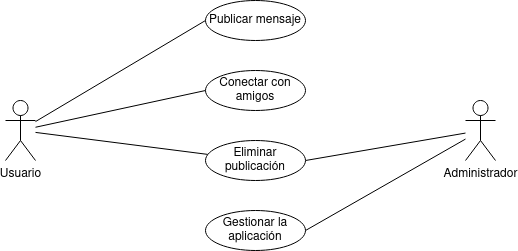

The diagram above was exported from draw.io. Its source (the exported page's mxGraphModel, read from the mxfile embedded in the PNG):
<mxGraphModel dx="1434" dy="795" grid="1" gridSize="10" guides="1" tooltips="1" connect="1" arrows="1" fold="1" page="1" pageScale="1" pageWidth="827" pageHeight="1169" math="0" shadow="0">
  <root>
    <mxCell id="0" />
    <mxCell id="1" parent="0" />
    <mxCell id="b6Ci14qVcUX4BfqdDAR6-9" style="rounded=0;orthogonalLoop=1;jettySize=auto;html=1;entryX=0;entryY=0.5;entryDx=0;entryDy=0;endArrow=none;endFill=0;" edge="1" parent="1" source="b6Ci14qVcUX4BfqdDAR6-1" target="b6Ci14qVcUX4BfqdDAR6-5">
      <mxGeometry relative="1" as="geometry" />
    </mxCell>
    <mxCell id="b6Ci14qVcUX4BfqdDAR6-10" style="rounded=0;orthogonalLoop=1;jettySize=auto;html=1;entryX=0;entryY=0.5;entryDx=0;entryDy=0;endArrow=none;endFill=0;" edge="1" parent="1" source="b6Ci14qVcUX4BfqdDAR6-1" target="b6Ci14qVcUX4BfqdDAR6-6">
      <mxGeometry relative="1" as="geometry" />
    </mxCell>
    <mxCell id="b6Ci14qVcUX4BfqdDAR6-11" style="rounded=0;orthogonalLoop=1;jettySize=auto;html=1;endArrow=none;endFill=0;" edge="1" parent="1" source="b6Ci14qVcUX4BfqdDAR6-1" target="b6Ci14qVcUX4BfqdDAR6-7">
      <mxGeometry relative="1" as="geometry" />
    </mxCell>
    <mxCell id="b6Ci14qVcUX4BfqdDAR6-1" value="Usuario" style="shape=umlActor;verticalLabelPosition=bottom;verticalAlign=top;html=1;outlineConnect=0;" vertex="1" parent="1">
      <mxGeometry x="240" y="380" width="30" height="60" as="geometry" />
    </mxCell>
    <mxCell id="b6Ci14qVcUX4BfqdDAR6-12" style="rounded=0;orthogonalLoop=1;jettySize=auto;html=1;entryX=1;entryY=0.5;entryDx=0;entryDy=0;endArrow=none;endFill=0;" edge="1" parent="1" source="b6Ci14qVcUX4BfqdDAR6-2" target="b6Ci14qVcUX4BfqdDAR6-7">
      <mxGeometry relative="1" as="geometry" />
    </mxCell>
    <mxCell id="b6Ci14qVcUX4BfqdDAR6-13" style="rounded=0;orthogonalLoop=1;jettySize=auto;html=1;entryX=1;entryY=0.5;entryDx=0;entryDy=0;endArrow=none;endFill=0;" edge="1" parent="1" source="b6Ci14qVcUX4BfqdDAR6-2" target="b6Ci14qVcUX4BfqdDAR6-8">
      <mxGeometry relative="1" as="geometry" />
    </mxCell>
    <mxCell id="b6Ci14qVcUX4BfqdDAR6-2" value="Administrador" style="shape=umlActor;verticalLabelPosition=bottom;verticalAlign=top;html=1;outlineConnect=0;" vertex="1" parent="1">
      <mxGeometry x="700" y="380" width="30" height="60" as="geometry" />
    </mxCell>
    <mxCell id="b6Ci14qVcUX4BfqdDAR6-5" value="Publicar mensaje" style="ellipse;whiteSpace=wrap;html=1;align=center;" vertex="1" parent="1">
      <mxGeometry x="440" y="280" width="100" height="40" as="geometry" />
    </mxCell>
    <mxCell id="b6Ci14qVcUX4BfqdDAR6-6" value="Conectar con amigos " style="ellipse;whiteSpace=wrap;html=1;align=center;" vertex="1" parent="1">
      <mxGeometry x="440" y="350" width="100" height="40" as="geometry" />
    </mxCell>
    <mxCell id="b6Ci14qVcUX4BfqdDAR6-7" value="Eliminar publicación" style="ellipse;whiteSpace=wrap;html=1;align=center;" vertex="1" parent="1">
      <mxGeometry x="440" y="420" width="100" height="40" as="geometry" />
    </mxCell>
    <mxCell id="b6Ci14qVcUX4BfqdDAR6-8" value="Gestionar la aplicación" style="ellipse;whiteSpace=wrap;html=1;align=center;" vertex="1" parent="1">
      <mxGeometry x="440" y="490" width="100" height="40" as="geometry" />
    </mxCell>
  </root>
</mxGraphModel>